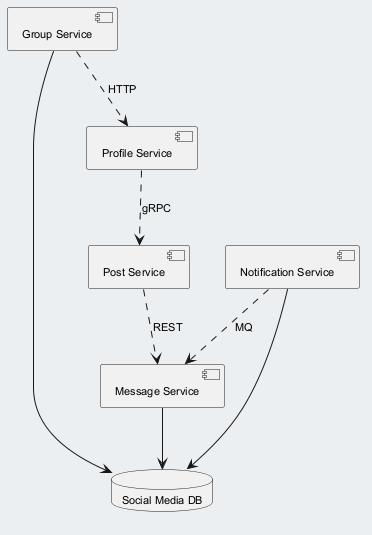

The diagram above was rendered by PlantUML. Its source (embedded in the PNG):
@startuml
skinparam backgroundColor #ECEFF1
skinparam classBackgroundColor #FFFFFF
skinparam classBorderColor #455A64
skinparam defaultFontSize 11
component "Message Service" as C_MessageService
component "Group Service" as C_GroupService
component "Profile Service" as C_ProfileService
component "Notification Service" as C_NotificationService
component "Post Service" as C_PostService
database "Social Media DB" as DB_social_media
C_MessageService --> DB_social_media
C_GroupService --> DB_social_media
C_NotificationService --> DB_social_media
C_NotificationService ..> C_MessageService : MQ
C_GroupService ..> C_ProfileService : HTTP
C_PostService ..> C_MessageService : REST
C_ProfileService ..> C_PostService : gRPC
@enduml